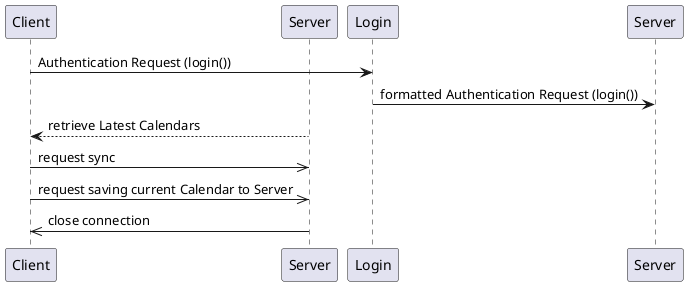

The diagram above was rendered by PlantUML. Its source (embedded in the PNG):
@startuml

skinparam Shadowing false

participant Client as C
participant Server as S
participant Login as auth

C -> auth: Authentication Request (login())
auth -> Server: formatted Authentication Request (login())
S --> C: retrieve Latest Calendars
C ->> S: request sync
C ->> S: request saving current Calendar to Server
S ->> C: close connection

'!include ../../plantuml-styles/ae-copyright-footer.txt
@enduml